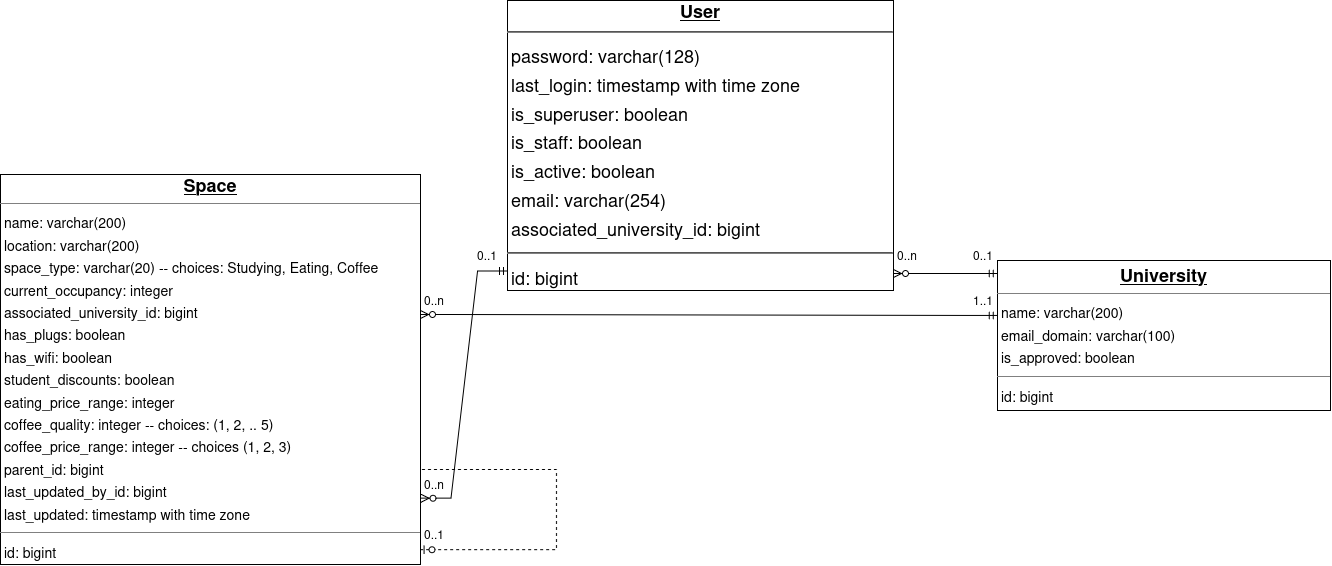

The diagram above was exported from draw.io. Its source (the exported page's mxGraphModel, read from the mxfile embedded in the PNG):
<mxGraphModel dx="1662" dy="855" grid="0" gridSize="10" guides="1" tooltips="1" connect="1" arrows="1" fold="1" page="0" pageScale="1" pageWidth="850" pageHeight="1100" background="none" math="0" shadow="0">
  <root>
    <mxCell id="0" />
    <mxCell id="1" parent="0" />
    <mxCell id="node0" parent="1" style="verticalAlign=top;align=left;overflow=fill;fontSize=14;fontFamily=Helvetica;html=1;rounded=0;shadow=0;comic=0;labelBackgroundColor=none;strokeWidth=1;" value="&lt;div align=&quot;center&quot;&gt;&lt;b&gt;&lt;u&gt;&lt;font style=&quot;font-size: 18px;&quot;&gt;Space&lt;/font&gt;&lt;/u&gt;&lt;/b&gt;&lt;/div&gt;&lt;hr size=&quot;1&quot;&gt;&lt;p style=&quot;margin:0 0 0 4px;line-height:1.6;&quot;&gt; name: varchar(200)&lt;br&gt; location: varchar(200)&lt;br&gt; space_type: varchar(20) -- choices: Studying, Eating, Coffee&lt;br&gt; current_occupancy: integer&lt;br&gt;associated_university_id: bigint&lt;br&gt;has_plugs: boolean&lt;br&gt; has_wifi: boolean&lt;br&gt; student_discounts: boolean&lt;br&gt; eating_price_range: integer&lt;br&gt; coffee_quality: integer -- choices: (1, 2, .. 5)&lt;br&gt; coffee_price_range: integer -- choices (1, 2, 3)&lt;br&gt; parent_id: bigint&lt;br&gt;last_updated_by_id: bigint&lt;/p&gt;&lt;p style=&quot;margin:0 0 0 4px;line-height:1.6;&quot;&gt;last_updated: timestamp with time zone&lt;/p&gt;&lt;hr size=&quot;1&quot;&gt;&lt;p style=&quot;margin:0 0 0 4px;line-height:1.6;&quot;&gt; id: bigint&lt;/p&gt;" vertex="1">
      <mxGeometry height="390" width="420" x="363" y="394" as="geometry" />
    </mxCell>
    <mxCell id="node2" parent="1" style="verticalAlign=top;align=left;overflow=fill;fontSize=14;fontFamily=Helvetica;html=1;rounded=0;shadow=0;comic=0;labelBackgroundColor=none;strokeWidth=1;" value="&lt;p style=&quot;margin: 4px 0px 0px;&quot; align=&quot;center&quot;&gt;&lt;b&gt;&lt;u&gt;&lt;font style=&quot;font-size: 18px;&quot;&gt;University&lt;/font&gt;&lt;/u&gt;&lt;/b&gt;&lt;/p&gt;&lt;hr size=&quot;1&quot;&gt;&lt;p style=&quot;margin:0 0 0 4px;line-height:1.6;&quot;&gt; name: varchar(200)&lt;br&gt; email_domain: varchar(100)&lt;br&gt; is_approved: boolean&lt;/p&gt;&lt;hr size=&quot;1&quot;&gt;&lt;p style=&quot;margin:0 0 0 4px;line-height:1.6;&quot;&gt; id: bigint&lt;/p&gt;" vertex="1">
      <mxGeometry height="150" width="333" x="1360" y="480" as="geometry" />
    </mxCell>
    <mxCell id="node1" parent="1" style="verticalAlign=top;align=left;overflow=fill;fontSize=18;fontFamily=Helvetica;html=1;rounded=0;shadow=0;comic=0;labelBackgroundColor=none;strokeWidth=1;" value="&lt;div align=&quot;center&quot;&gt;&lt;b&gt;&lt;u&gt;User&lt;/u&gt;&lt;/b&gt;&lt;/div&gt;&lt;hr&gt;&lt;p style=&quot;margin:0 0 0 4px;line-height:1.6;&quot;&gt; password: varchar(128)&lt;br&gt; last_login: timestamp with time zone&lt;br&gt; is_superuser: boolean&lt;br&gt; is_staff: boolean&lt;br&gt; is_active: boolean&lt;br&gt; email: varchar(254)&lt;br&gt; associated_university_id: bigint&lt;/p&gt;&lt;hr&gt;&lt;p style=&quot;margin:0 0 0 4px;line-height:1.6;&quot; align=&quot;left&quot;&gt; id: bigint&lt;/p&gt;" vertex="1">
      <mxGeometry height="290" width="386" x="870" y="220" as="geometry" />
    </mxCell>
    <mxCell id="Hr7ahl3-Lhqqeckljh2q-3" parent="1" style="text;html=1;whiteSpace=wrap;strokeColor=none;fillColor=none;align=center;verticalAlign=middle;rounded=0;labelBackgroundColor=none;" value="0..1" vertex="1">
      <mxGeometry height="30" width="60" x="820" y="460" as="geometry" />
    </mxCell>
    <mxCell id="Hr7ahl3-Lhqqeckljh2q-4" edge="1" parent="1" source="node1" style="edgeStyle=entityRelationEdgeStyle;fontSize=12;html=1;endArrow=ERzeroToMany;startArrow=ERmandOne;rounded=0;exitX=0;exitY=0.933;exitDx=0;exitDy=0;exitPerimeter=0;entryX=1.001;entryY=0.83;entryDx=0;entryDy=0;entryPerimeter=0;labelBackgroundColor=none;fontColor=default;" target="node0" value="">
      <mxGeometry height="100" relative="1" width="100" as="geometry">
        <mxPoint x="870.0019999999998" y="338.69999999999993" as="sourcePoint" />
        <mxPoint x="820" y="470" as="targetPoint" />
      </mxGeometry>
    </mxCell>
    <mxCell id="Hr7ahl3-Lhqqeckljh2q-6" parent="1" style="text;html=1;whiteSpace=wrap;strokeColor=none;fillColor=none;align=center;verticalAlign=middle;rounded=0;labelBackgroundColor=none;" value="0..n" vertex="1">
      <mxGeometry height="30" width="60" x="1240" y="460" as="geometry" />
    </mxCell>
    <mxCell id="Hr7ahl3-Lhqqeckljh2q-7" parent="1" style="text;html=1;whiteSpace=wrap;strokeColor=none;fillColor=none;align=center;verticalAlign=middle;rounded=0;labelBackgroundColor=none;" value="0..1" vertex="1">
      <mxGeometry height="30" width="60" x="1316" y="460" as="geometry" />
    </mxCell>
    <mxCell id="Hr7ahl3-Lhqqeckljh2q-8" edge="1" parent="1" source="node2" style="edgeStyle=entityRelationEdgeStyle;fontSize=12;html=1;endArrow=ERzeroToMany;startArrow=ERmandOne;rounded=0;entryX=1;entryY=0.941;entryDx=0;entryDy=0;entryPerimeter=0;exitX=-0.001;exitY=0.086;exitDx=0;exitDy=0;exitPerimeter=0;labelBackgroundColor=none;fontColor=default;" target="node1" value="">
      <mxGeometry height="100" relative="1" width="100" as="geometry">
        <mxPoint x="1360" y="493" as="sourcePoint" />
        <mxPoint x="1260" y="350" as="targetPoint" />
      </mxGeometry>
    </mxCell>
    <mxCell id="Hr7ahl3-Lhqqeckljh2q-9" edge="1" parent="1" source="Hr7ahl3-Lhqqeckljh2q-10" style="edgeStyle=entityRelationEdgeStyle;fontSize=12;html=1;endArrow=ERzeroToMany;startArrow=ERmandOne;rounded=0;entryX=1;entryY=0.359;entryDx=0;entryDy=0;entryPerimeter=0;exitX=0.728;exitY=0.999;exitDx=0;exitDy=0;labelBackgroundColor=none;fontColor=default;exitPerimeter=0;" target="node0" value="">
      <mxGeometry height="100" relative="1" width="100" as="geometry">
        <mxPoint x="1360" y="600" as="sourcePoint" />
        <mxPoint x="785" y="590" as="targetPoint" />
      </mxGeometry>
    </mxCell>
    <mxCell id="Hr7ahl3-Lhqqeckljh2q-10" parent="1" style="text;html=1;whiteSpace=wrap;strokeColor=none;fillColor=none;align=center;verticalAlign=middle;rounded=0;labelBackgroundColor=none;" value="1..1" vertex="1">
      <mxGeometry height="30" width="60" x="1316" y="505" as="geometry" />
    </mxCell>
    <mxCell id="Hr7ahl3-Lhqqeckljh2q-12" edge="1" parent="1" source="Hr7ahl3-Lhqqeckljh2q-17" style="edgeStyle=elbowEdgeStyle;fontSize=12;html=1;endArrow=ERzeroToOne;endFill=1;rounded=0;movable=1;resizable=1;rotatable=1;deletable=1;editable=1;locked=0;connectable=1;dashed=1;entryX=0.999;entryY=0.962;entryDx=0;entryDy=0;entryPerimeter=0;labelBackgroundColor=none;fontColor=default;exitX=0.25;exitY=0;exitDx=0;exitDy=0;" target="node0" value="">
      <mxGeometry height="100" relative="1" width="100" as="geometry">
        <Array as="points">
          <mxPoint x="919" y="900" />
        </Array>
        <mxPoint x="780" y="750" as="sourcePoint" />
        <mxPoint x="790" y="825" as="targetPoint" />
      </mxGeometry>
    </mxCell>
    <mxCell id="Hr7ahl3-Lhqqeckljh2q-15" parent="1" style="text;html=1;whiteSpace=wrap;strokeColor=none;fillColor=none;align=center;verticalAlign=middle;rounded=0;labelBackgroundColor=none;" value="0..1" vertex="1">
      <mxGeometry height="30" width="60" x="767" y="739" as="geometry" />
    </mxCell>
    <mxCell id="Hr7ahl3-Lhqqeckljh2q-17" parent="1" style="text;html=1;whiteSpace=wrap;strokeColor=none;fillColor=none;align=center;verticalAlign=middle;rounded=0;labelBackgroundColor=none;" value="&lt;div&gt;0..n&lt;/div&gt;" vertex="1">
      <mxGeometry height="30" width="50" x="772" y="689" as="geometry" />
    </mxCell>
    <mxCell id="Hr7ahl3-Lhqqeckljh2q-20" parent="1" style="text;html=1;whiteSpace=wrap;strokeColor=none;fillColor=none;align=center;verticalAlign=middle;rounded=0;labelBackgroundColor=none;" value="&lt;div&gt;0..n&lt;/div&gt;" vertex="1">
      <mxGeometry height="30" width="50" x="772" y="505" as="geometry" />
    </mxCell>
  </root>
</mxGraphModel>